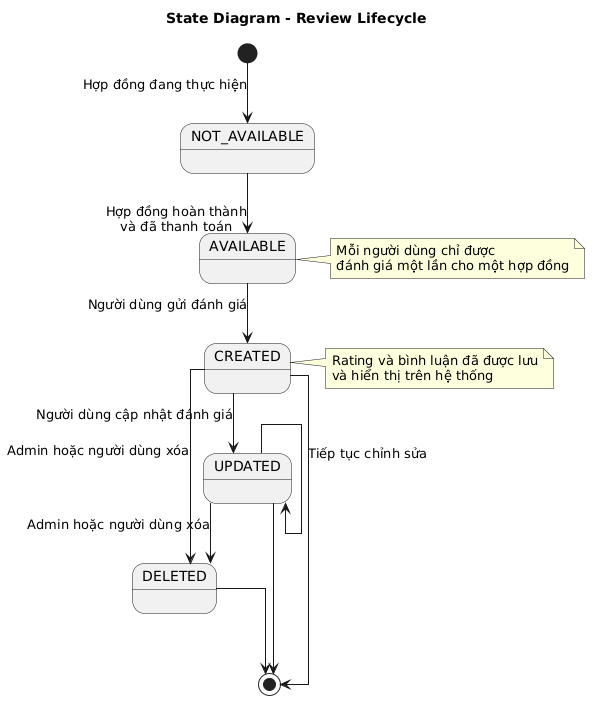

The diagram above was rendered by PlantUML. Its source (embedded in the PNG):
@startuml
title State Diagram - Review Lifecycle

skinparam shadowing false
skinparam linetype ortho

[*] --> NOT_AVAILABLE : Hợp đồng đang thực hiện

NOT_AVAILABLE --> AVAILABLE : Hợp đồng hoàn thành\nvà đã thanh toán

AVAILABLE --> CREATED : Người dùng gửi đánh giá

CREATED --> UPDATED : Người dùng cập nhật đánh giá
UPDATED --> UPDATED : Tiếp tục chỉnh sửa

CREATED --> DELETED : Admin hoặc người dùng xóa
UPDATED --> DELETED : Admin hoặc người dùng xóa

CREATED --> [*]
UPDATED --> [*]
DELETED --> [*]

note right of AVAILABLE
Mỗi người dùng chỉ được
đánh giá một lần cho một hợp đồng
end note

note right of CREATED
Rating và bình luận đã được lưu
và hiển thị trên hệ thống
end note
@enduml